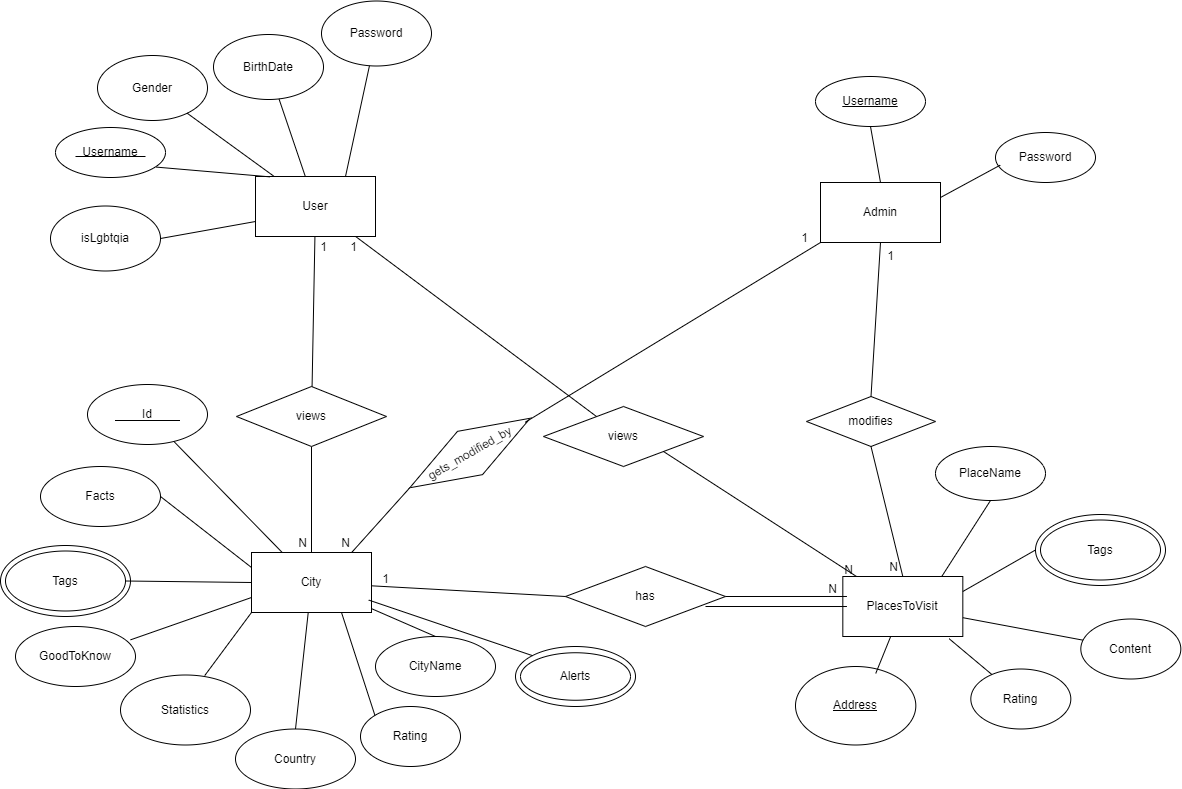

The diagram above was exported from draw.io. Its source (the exported page's mxGraphModel, read from the mxfile embedded in the PNG):
<mxGraphModel dx="2294" dy="1864" grid="1" gridSize="10" guides="1" tooltips="1" connect="1" arrows="1" fold="1" page="1" pageScale="1" pageWidth="850" pageHeight="1100" math="0" shadow="0">
  <root>
    <mxCell id="0" />
    <mxCell id="1" parent="0" />
    <mxCell id="OeDuvVevQ6rG5b9UCaKe-1" value="Admin" style="rounded=0;whiteSpace=wrap;html=1;" parent="1" vertex="1">
      <mxGeometry x="725" y="116" width="120" height="60" as="geometry" />
    </mxCell>
    <mxCell id="e2_m2RUC6HBuRlC8Uju9-6" value="" style="ellipse;whiteSpace=wrap;html=1;" parent="1" vertex="1">
      <mxGeometry x="-95" y="479" width="130" height="71" as="geometry" />
    </mxCell>
    <mxCell id="4DPRY7ijZjarKwTwYrxq-1" value="User" style="rounded=0;whiteSpace=wrap;html=1;" parent="1" vertex="1">
      <mxGeometry x="160" y="110" width="120" height="60" as="geometry" />
    </mxCell>
    <mxCell id="4DPRY7ijZjarKwTwYrxq-2" value="Username" style="ellipse;whiteSpace=wrap;html=1;" parent="1" vertex="1">
      <mxGeometry x="-40" y="61" width="110" height="50" as="geometry" />
    </mxCell>
    <mxCell id="e2_m2RUC6HBuRlC8Uju9-3" value="Tags" style="ellipse;whiteSpace=wrap;html=1;" parent="1" vertex="1">
      <mxGeometry x="-90" y="484.5" width="120" height="60" as="geometry" />
    </mxCell>
    <mxCell id="4DPRY7ijZjarKwTwYrxq-4" value="" style="endArrow=none;html=1;rounded=0;exitX=0.916;exitY=0.792;exitDx=0;exitDy=0;entryX=0.121;entryY=0.006;entryDx=0;entryDy=0;entryPerimeter=0;exitPerimeter=0;" parent="1" source="4DPRY7ijZjarKwTwYrxq-2" target="4DPRY7ijZjarKwTwYrxq-1" edge="1">
      <mxGeometry width="50" height="50" relative="1" as="geometry">
        <mxPoint x="160" y="70" as="sourcePoint" />
        <mxPoint x="210" y="20" as="targetPoint" />
      </mxGeometry>
    </mxCell>
    <mxCell id="4DPRY7ijZjarKwTwYrxq-7" value="City" style="rounded=0;whiteSpace=wrap;html=1;" parent="1" vertex="1">
      <mxGeometry x="156" y="486" width="120" height="60" as="geometry" />
    </mxCell>
    <mxCell id="4DPRY7ijZjarKwTwYrxq-8" value="PlacesToVisit" style="rounded=0;whiteSpace=wrap;html=1;" parent="1" vertex="1">
      <mxGeometry x="747.3199999999999" y="510" width="120" height="60" as="geometry" />
    </mxCell>
    <mxCell id="1V3bA0GdtH7-j0FFxvu7-1" value="Statistics" style="ellipse;whiteSpace=wrap;html=1;" parent="1" vertex="1">
      <mxGeometry x="25" y="608.5" width="130" height="70" as="geometry" />
    </mxCell>
    <mxCell id="1V3bA0GdtH7-j0FFxvu7-2" value="" style="endArrow=none;html=1;rounded=0;entryX=0;entryY=1;entryDx=0;entryDy=0;exitX=0.648;exitY=0.008;exitDx=0;exitDy=0;exitPerimeter=0;" parent="1" source="1V3bA0GdtH7-j0FFxvu7-1" target="4DPRY7ijZjarKwTwYrxq-7" edge="1">
      <mxGeometry width="50" height="50" relative="1" as="geometry">
        <mxPoint x="86" y="587" as="sourcePoint" />
        <mxPoint x="426" y="377" as="targetPoint" />
      </mxGeometry>
    </mxCell>
    <mxCell id="1V3bA0GdtH7-j0FFxvu7-3" value="Country" style="ellipse;whiteSpace=wrap;html=1;" parent="1" vertex="1">
      <mxGeometry x="140" y="662.5" width="120" height="60" as="geometry" />
    </mxCell>
    <mxCell id="1V3bA0GdtH7-j0FFxvu7-4" value="" style="endArrow=none;html=1;rounded=0;exitX=0.5;exitY=0;exitDx=0;exitDy=0;" parent="1" source="1V3bA0GdtH7-j0FFxvu7-3" target="4DPRY7ijZjarKwTwYrxq-7" edge="1">
      <mxGeometry width="50" height="50" relative="1" as="geometry">
        <mxPoint x="376" y="427" as="sourcePoint" />
        <mxPoint x="426" y="377" as="targetPoint" />
      </mxGeometry>
    </mxCell>
    <mxCell id="1V3bA0GdtH7-j0FFxvu7-5" value="&lt;u&gt;Address&lt;/u&gt;" style="ellipse;whiteSpace=wrap;html=1;" parent="1" vertex="1">
      <mxGeometry x="700" y="600" width="120.32" height="78.5" as="geometry" />
    </mxCell>
    <mxCell id="1V3bA0GdtH7-j0FFxvu7-6" value="CityName" style="ellipse;whiteSpace=wrap;html=1;" parent="1" vertex="1">
      <mxGeometry x="280" y="570" width="120" height="60" as="geometry" />
    </mxCell>
    <mxCell id="1V3bA0GdtH7-j0FFxvu7-8" value="" style="endArrow=none;html=1;rounded=0;exitX=0.5;exitY=0;exitDx=0;exitDy=0;" parent="1" source="1V3bA0GdtH7-j0FFxvu7-6" target="4DPRY7ijZjarKwTwYrxq-7" edge="1">
      <mxGeometry width="50" height="50" relative="1" as="geometry">
        <mxPoint x="366" y="467" as="sourcePoint" />
        <mxPoint x="232" y="477" as="targetPoint" />
      </mxGeometry>
    </mxCell>
    <mxCell id="9iL29DMv37vmXCxi2uII-4" value="Facts" style="ellipse;whiteSpace=wrap;html=1;" parent="1" vertex="1">
      <mxGeometry x="-55" y="400" width="120" height="60" as="geometry" />
    </mxCell>
    <mxCell id="9iL29DMv37vmXCxi2uII-6" value="Gender" style="ellipse;whiteSpace=wrap;html=1;" parent="1" vertex="1">
      <mxGeometry x="2" y="-11" width="110" height="65" as="geometry" />
    </mxCell>
    <mxCell id="9iL29DMv37vmXCxi2uII-8" value="BirthDate" style="ellipse;whiteSpace=wrap;html=1;" parent="1" vertex="1">
      <mxGeometry x="118" y="-32" width="110" height="65" as="geometry" />
    </mxCell>
    <mxCell id="4DPRY7ijZjarKwTwYrxq-21" value="Password" style="ellipse;whiteSpace=wrap;html=1;" parent="1" vertex="1">
      <mxGeometry x="226" y="-65.5" width="110" height="65" as="geometry" />
    </mxCell>
    <mxCell id="9iL29DMv37vmXCxi2uII-7" value="isLgbtqia" style="ellipse;whiteSpace=wrap;html=1;" parent="1" vertex="1">
      <mxGeometry x="-45" y="139.5" width="110" height="65" as="geometry" />
    </mxCell>
    <mxCell id="4DPRY7ijZjarKwTwYrxq-22" value="" style="endArrow=none;html=1;rounded=0;exitX=1;exitY=0.5;exitDx=0;exitDy=0;entryX=0;entryY=0.75;entryDx=0;entryDy=0;" parent="1" source="9iL29DMv37vmXCxi2uII-7" target="4DPRY7ijZjarKwTwYrxq-1" edge="1">
      <mxGeometry width="50" height="50" relative="1" as="geometry">
        <mxPoint x="60" y="155.5" as="sourcePoint" />
        <mxPoint x="160" y="189.5" as="targetPoint" />
      </mxGeometry>
    </mxCell>
    <mxCell id="4DPRY7ijZjarKwTwYrxq-23" value="" style="endArrow=none;html=1;rounded=0;" parent="1" source="9iL29DMv37vmXCxi2uII-6" target="4DPRY7ijZjarKwTwYrxq-1" edge="1">
      <mxGeometry width="50" height="50" relative="1" as="geometry">
        <mxPoint x="180" y="78.5" as="sourcePoint" />
        <mxPoint x="270" y="60.5" as="targetPoint" />
      </mxGeometry>
    </mxCell>
    <mxCell id="4DPRY7ijZjarKwTwYrxq-24" value="" style="endArrow=none;html=1;rounded=0;" parent="1" source="4DPRY7ijZjarKwTwYrxq-1" target="9iL29DMv37vmXCxi2uII-8" edge="1">
      <mxGeometry width="50" height="50" relative="1" as="geometry">
        <mxPoint x="190" y="63" as="sourcePoint" />
        <mxPoint x="280" y="45" as="targetPoint" />
      </mxGeometry>
    </mxCell>
    <mxCell id="4DPRY7ijZjarKwTwYrxq-25" value="" style="endArrow=none;html=1;rounded=0;exitX=0.75;exitY=0;exitDx=0;exitDy=0;" parent="1" source="4DPRY7ijZjarKwTwYrxq-1" target="4DPRY7ijZjarKwTwYrxq-21" edge="1">
      <mxGeometry width="50" height="50" relative="1" as="geometry">
        <mxPoint x="240" y="96.5" as="sourcePoint" />
        <mxPoint x="330" y="78.5" as="targetPoint" />
      </mxGeometry>
    </mxCell>
    <mxCell id="1V3bA0GdtH7-j0FFxvu7-12" value="" style="endArrow=none;html=1;rounded=0;entryX=1;entryY=0.5;entryDx=0;entryDy=0;exitX=0;exitY=0.25;exitDx=0;exitDy=0;" parent="1" source="4DPRY7ijZjarKwTwYrxq-7" target="9iL29DMv37vmXCxi2uII-4" edge="1">
      <mxGeometry width="50" height="50" relative="1" as="geometry">
        <mxPoint x="156" y="457" as="sourcePoint" />
        <mxPoint x="416" y="417" as="targetPoint" />
      </mxGeometry>
    </mxCell>
    <mxCell id="4DPRY7ijZjarKwTwYrxq-27" value="" style="endArrow=none;html=1;rounded=0;" parent="1" source="4DPRY7ijZjarKwTwYrxq-1" target="4DPRY7ijZjarKwTwYrxq-26" edge="1">
      <mxGeometry width="50" height="50" relative="1" as="geometry">
        <mxPoint x="290" y="150" as="sourcePoint" />
        <mxPoint x="400" y="150" as="targetPoint" />
      </mxGeometry>
    </mxCell>
    <mxCell id="4DPRY7ijZjarKwTwYrxq-28" value="" style="endArrow=none;html=1;rounded=0;" parent="1" source="4DPRY7ijZjarKwTwYrxq-26" target="4DPRY7ijZjarKwTwYrxq-7" edge="1">
      <mxGeometry width="50" height="50" relative="1" as="geometry">
        <mxPoint x="216" y="347" as="sourcePoint" />
        <mxPoint x="406" y="207" as="targetPoint" />
      </mxGeometry>
    </mxCell>
    <mxCell id="4DPRY7ijZjarKwTwYrxq-29" value="has" style="rhombus;whiteSpace=wrap;html=1;" parent="1" vertex="1">
      <mxGeometry x="470" y="500" width="160" height="60" as="geometry" />
    </mxCell>
    <mxCell id="4DPRY7ijZjarKwTwYrxq-30" value="" style="endArrow=none;html=1;rounded=0;entryX=0;entryY=0.5;entryDx=0;entryDy=0;" parent="1" source="4DPRY7ijZjarKwTwYrxq-7" target="4DPRY7ijZjarKwTwYrxq-29" edge="1">
      <mxGeometry width="50" height="50" relative="1" as="geometry">
        <mxPoint x="286" y="437" as="sourcePoint" />
        <mxPoint x="381" y="457" as="targetPoint" />
      </mxGeometry>
    </mxCell>
    <mxCell id="4DPRY7ijZjarKwTwYrxq-31" value="" style="endArrow=none;html=1;rounded=0;entryX=0.981;entryY=0.733;entryDx=0;entryDy=0;entryPerimeter=0;" parent="1" target="4DPRY7ijZjarKwTwYrxq-34" edge="1">
      <mxGeometry width="50" height="50" relative="1" as="geometry">
        <mxPoint x="630" y="530" as="sourcePoint" />
        <mxPoint x="747.3199999999999" y="535.5" as="targetPoint" />
      </mxGeometry>
    </mxCell>
    <mxCell id="4DPRY7ijZjarKwTwYrxq-32" value="" style="endArrow=none;html=1;rounded=0;entryX=0.981;entryY=1.067;entryDx=0;entryDy=0;entryPerimeter=0;" parent="1" target="4DPRY7ijZjarKwTwYrxq-34" edge="1">
      <mxGeometry width="50" height="50" relative="1" as="geometry">
        <mxPoint x="610" y="540" as="sourcePoint" />
        <mxPoint x="747.3199999999999" y="546.5" as="targetPoint" />
      </mxGeometry>
    </mxCell>
    <mxCell id="4DPRY7ijZjarKwTwYrxq-34" value="N" style="text;html=1;align=center;verticalAlign=middle;resizable=0;points=[];autosize=1;strokeColor=none;fillColor=none;" parent="1" vertex="1">
      <mxGeometry x="722" y="508" width="30" height="30" as="geometry" />
    </mxCell>
    <mxCell id="4DPRY7ijZjarKwTwYrxq-35" value="1" style="text;html=1;align=center;verticalAlign=middle;resizable=0;points=[];autosize=1;strokeColor=none;fillColor=none;" parent="1" vertex="1">
      <mxGeometry x="213" y="166" width="30" height="30" as="geometry" />
    </mxCell>
    <mxCell id="4DPRY7ijZjarKwTwYrxq-36" value="N" style="text;html=1;align=center;verticalAlign=middle;resizable=0;points=[];autosize=1;strokeColor=none;fillColor=none;" parent="1" vertex="1">
      <mxGeometry x="192" y="461.5" width="30" height="30" as="geometry" />
    </mxCell>
    <mxCell id="4DPRY7ijZjarKwTwYrxq-37" value="" style="endArrow=none;html=1;rounded=0;exitX=0.667;exitY=0.088;exitDx=0;exitDy=0;exitPerimeter=0;" parent="1" source="1V3bA0GdtH7-j0FFxvu7-5" target="4DPRY7ijZjarKwTwYrxq-8" edge="1">
      <mxGeometry width="50" height="50" relative="1" as="geometry">
        <mxPoint x="812" y="591" as="sourcePoint" />
        <mxPoint x="870.3199999999999" y="582.5" as="targetPoint" />
      </mxGeometry>
    </mxCell>
    <mxCell id="4DPRY7ijZjarKwTwYrxq-44" value="Rating" style="ellipse;whiteSpace=wrap;html=1;" parent="1" vertex="1">
      <mxGeometry x="875.3199999999999" y="602.5" width="100" height="60" as="geometry" />
    </mxCell>
    <mxCell id="4DPRY7ijZjarKwTwYrxq-45" value="" style="endArrow=none;html=1;rounded=0;entryX=0.886;entryY=1.037;entryDx=0;entryDy=0;entryPerimeter=0;" parent="1" source="4DPRY7ijZjarKwTwYrxq-44" target="4DPRY7ijZjarKwTwYrxq-8" edge="1">
      <mxGeometry width="50" height="50" relative="1" as="geometry">
        <mxPoint x="822.3199999999999" y="601.5" as="sourcePoint" />
        <mxPoint x="880.3199999999999" y="552.5" as="targetPoint" />
      </mxGeometry>
    </mxCell>
    <mxCell id="4DPRY7ijZjarKwTwYrxq-46" value="Content" style="ellipse;whiteSpace=wrap;html=1;" parent="1" vertex="1">
      <mxGeometry x="985.3199999999999" y="552.5" width="100" height="60" as="geometry" />
    </mxCell>
    <mxCell id="4DPRY7ijZjarKwTwYrxq-47" value="" style="endArrow=none;html=1;rounded=0;" parent="1" source="4DPRY7ijZjarKwTwYrxq-46" target="4DPRY7ijZjarKwTwYrxq-8" edge="1">
      <mxGeometry width="50" height="50" relative="1" as="geometry">
        <mxPoint x="908.3199999999999" y="622.5" as="sourcePoint" />
        <mxPoint x="915.3199999999999" y="552.5" as="targetPoint" />
      </mxGeometry>
    </mxCell>
    <mxCell id="e2_m2RUC6HBuRlC8Uju9-4" value="" style="endArrow=none;html=1;rounded=0;entryX=0;entryY=0.5;entryDx=0;entryDy=0;" parent="1" source="e2_m2RUC6HBuRlC8Uju9-3" target="4DPRY7ijZjarKwTwYrxq-7" edge="1">
      <mxGeometry width="50" height="50" relative="1" as="geometry">
        <mxPoint x="26" y="448" as="sourcePoint" />
        <mxPoint x="266" y="467" as="targetPoint" />
      </mxGeometry>
    </mxCell>
    <mxCell id="kClVbbWYcdjuKufAqapi-6" value="" style="endArrow=none;html=1;rounded=0;" parent="1" target="4DPRY7ijZjarKwTwYrxq-26" edge="1">
      <mxGeometry width="50" height="50" relative="1" as="geometry">
        <mxPoint x="216" y="347" as="sourcePoint" />
        <mxPoint x="216" y="486" as="targetPoint" />
      </mxGeometry>
    </mxCell>
    <mxCell id="4DPRY7ijZjarKwTwYrxq-26" value="views" style="rhombus;whiteSpace=wrap;html=1;" parent="1" vertex="1">
      <mxGeometry x="141" y="320" width="150" height="60" as="geometry" />
    </mxCell>
    <mxCell id="OeDuvVevQ6rG5b9UCaKe-14" value="gets_modified_by" style="rhombus;whiteSpace=wrap;html=1;rotation=-30;" parent="1" vertex="1">
      <mxGeometry x="305" y="361.5" width="139" height="50" as="geometry" />
    </mxCell>
    <mxCell id="OeDuvVevQ6rG5b9UCaKe-15" value="modifies" style="rhombus;whiteSpace=wrap;html=1;rotation=0;" parent="1" vertex="1">
      <mxGeometry x="711" y="330" width="129" height="50" as="geometry" />
    </mxCell>
    <mxCell id="e2_m2RUC6HBuRlC8Uju9-19" value="" style="endArrow=none;html=1;rounded=0;exitX=-0.315;exitY=0.802;exitDx=0;exitDy=0;entryX=0;entryY=0.5;entryDx=0;entryDy=0;exitPerimeter=0;" parent="1" target="OeDuvVevQ6rG5b9UCaKe-14" edge="1">
      <mxGeometry width="50" height="50" relative="1" as="geometry">
        <mxPoint x="256.5500000000002" y="485.5600000000004" as="sourcePoint" />
        <mxPoint x="490" y="320" as="targetPoint" />
      </mxGeometry>
    </mxCell>
    <mxCell id="OeDuvVevQ6rG5b9UCaKe-19" value="" style="endArrow=none;html=1;rounded=0;entryX=0.5;entryY=1;entryDx=0;entryDy=0;exitX=0.5;exitY=0;exitDx=0;exitDy=0;" parent="1" source="4DPRY7ijZjarKwTwYrxq-8" target="OeDuvVevQ6rG5b9UCaKe-15" edge="1">
      <mxGeometry width="50" height="50" relative="1" as="geometry">
        <mxPoint x="640" y="420" as="sourcePoint" />
        <mxPoint x="690" y="370" as="targetPoint" />
      </mxGeometry>
    </mxCell>
    <mxCell id="e2_m2RUC6HBuRlC8Uju9-20" value="N" style="text;html=1;align=center;verticalAlign=middle;resizable=0;points=[];autosize=1;strokeColor=none;fillColor=none;" parent="1" vertex="1">
      <mxGeometry x="235" y="461.5" width="30" height="30" as="geometry" />
    </mxCell>
    <mxCell id="e2_m2RUC6HBuRlC8Uju9-23" value="" style="endArrow=none;html=1;rounded=0;exitX=1;exitY=0.5;exitDx=0;exitDy=0;entryX=0;entryY=1;entryDx=0;entryDy=0;" parent="1" target="OeDuvVevQ6rG5b9UCaKe-1" edge="1">
      <mxGeometry width="50" height="50" relative="1" as="geometry">
        <mxPoint x="429.6887655630185" y="355.75" as="sourcePoint" />
        <mxPoint x="481" y="305" as="targetPoint" />
      </mxGeometry>
    </mxCell>
    <mxCell id="OeDuvVevQ6rG5b9UCaKe-18" value="" style="endArrow=none;html=1;rounded=0;entryX=0.5;entryY=1;entryDx=0;entryDy=0;exitX=0.5;exitY=0;exitDx=0;exitDy=0;" parent="1" source="OeDuvVevQ6rG5b9UCaKe-15" target="OeDuvVevQ6rG5b9UCaKe-1" edge="1">
      <mxGeometry width="50" height="50" relative="1" as="geometry">
        <mxPoint x="590" y="430" as="sourcePoint" />
        <mxPoint x="580" y="310" as="targetPoint" />
      </mxGeometry>
    </mxCell>
    <mxCell id="kClVbbWYcdjuKufAqapi-14" value="1" style="text;html=1;align=center;verticalAlign=middle;resizable=0;points=[];autosize=1;strokeColor=none;fillColor=none;" parent="1" vertex="1">
      <mxGeometry x="275" y="498" width="30" height="30" as="geometry" />
    </mxCell>
    <mxCell id="e2_m2RUC6HBuRlC8Uju9-28" value="1" style="text;html=1;align=center;verticalAlign=middle;resizable=0;points=[];autosize=1;strokeColor=none;fillColor=none;" parent="1" vertex="1">
      <mxGeometry x="694" y="157" width="30" height="30" as="geometry" />
    </mxCell>
    <mxCell id="e2_m2RUC6HBuRlC8Uju9-29" value="N" style="text;html=1;align=center;verticalAlign=middle;resizable=0;points=[];autosize=1;strokeColor=none;fillColor=none;" parent="1" vertex="1">
      <mxGeometry x="738" y="489" width="30" height="30" as="geometry" />
    </mxCell>
    <mxCell id="e2_m2RUC6HBuRlC8Uju9-33" value="" style="ellipse;whiteSpace=wrap;html=1;" parent="1" vertex="1">
      <mxGeometry x="940" y="448" width="130" height="71" as="geometry" />
    </mxCell>
    <mxCell id="e2_m2RUC6HBuRlC8Uju9-34" value="Tags" style="ellipse;whiteSpace=wrap;html=1;" parent="1" vertex="1">
      <mxGeometry x="945" y="453.5" width="120" height="60" as="geometry" />
    </mxCell>
    <mxCell id="e2_m2RUC6HBuRlC8Uju9-35" value="" style="endArrow=none;html=1;rounded=0;entryX=0;entryY=0.5;entryDx=0;entryDy=0;exitX=1;exitY=0.25;exitDx=0;exitDy=0;" parent="1" source="4DPRY7ijZjarKwTwYrxq-8" target="e2_m2RUC6HBuRlC8Uju9-33" edge="1">
      <mxGeometry width="50" height="50" relative="1" as="geometry">
        <mxPoint x="750" y="420" as="sourcePoint" />
        <mxPoint x="800" y="370" as="targetPoint" />
      </mxGeometry>
    </mxCell>
    <mxCell id="6DYvBHgYTZ9sutAOmjUT-1" value="views" style="rhombus;whiteSpace=wrap;html=1;" parent="1" vertex="1">
      <mxGeometry x="448" y="340" width="160" height="60" as="geometry" />
    </mxCell>
    <mxCell id="6DYvBHgYTZ9sutAOmjUT-2" value="" style="endArrow=none;html=1;rounded=0;" parent="1" source="4DPRY7ijZjarKwTwYrxq-1" edge="1">
      <mxGeometry width="50" height="50" relative="1" as="geometry">
        <mxPoint x="229" y="180" as="sourcePoint" />
        <mxPoint x="501" y="350" as="targetPoint" />
        <Array as="points" />
      </mxGeometry>
    </mxCell>
    <mxCell id="6DYvBHgYTZ9sutAOmjUT-4" value="" style="endArrow=none;html=1;rounded=0;exitX=1;exitY=1;exitDx=0;exitDy=0;" parent="1" source="6DYvBHgYTZ9sutAOmjUT-1" target="4DPRY7ijZjarKwTwYrxq-8" edge="1">
      <mxGeometry width="50" height="50" relative="1" as="geometry">
        <mxPoint x="564" y="515" as="sourcePoint" />
        <mxPoint x="805" y="695" as="targetPoint" />
      </mxGeometry>
    </mxCell>
    <mxCell id="6DYvBHgYTZ9sutAOmjUT-5" value="N" style="text;html=1;align=center;verticalAlign=middle;resizable=0;points=[];autosize=1;strokeColor=none;fillColor=none;" parent="1" vertex="1">
      <mxGeometry x="783" y="486" width="30" height="30" as="geometry" />
    </mxCell>
    <mxCell id="6DYvBHgYTZ9sutAOmjUT-7" value="1" style="text;html=1;align=center;verticalAlign=middle;resizable=0;points=[];autosize=1;strokeColor=none;fillColor=none;" parent="1" vertex="1">
      <mxGeometry x="243" y="166" width="30" height="30" as="geometry" />
    </mxCell>
    <mxCell id="xaPyY6dW51ZeimCy2u6M-1" value="" style="endArrow=none;html=1;rounded=0;" parent="1" edge="1">
      <mxGeometry width="50" height="50" relative="1" as="geometry">
        <mxPoint x="50" y="90" as="sourcePoint" />
        <mxPoint x="-20" y="90" as="targetPoint" />
      </mxGeometry>
    </mxCell>
    <mxCell id="1Dy1PY8rXrSaHdifieFV-1" value="Id" style="ellipse;whiteSpace=wrap;html=1;" parent="1" vertex="1">
      <mxGeometry x="-8" y="318" width="120" height="60" as="geometry" />
    </mxCell>
    <mxCell id="1Dy1PY8rXrSaHdifieFV-2" value="" style="endArrow=none;html=1;rounded=0;entryX=0.5;entryY=0;entryDx=0;entryDy=0;" parent="1" edge="1">
      <mxGeometry width="50" height="50" relative="1" as="geometry">
        <mxPoint x="19.5" y="354" as="sourcePoint" />
        <mxPoint x="84.5" y="354" as="targetPoint" />
      </mxGeometry>
    </mxCell>
    <mxCell id="1Dy1PY8rXrSaHdifieFV-3" value="" style="endArrow=none;html=1;rounded=0;" parent="1" source="4DPRY7ijZjarKwTwYrxq-7" target="1Dy1PY8rXrSaHdifieFV-1" edge="1">
      <mxGeometry width="50" height="50" relative="1" as="geometry">
        <mxPoint x="166" y="511" as="sourcePoint" />
        <mxPoint x="75" y="440" as="targetPoint" />
      </mxGeometry>
    </mxCell>
    <mxCell id="2-4vBjfGlwWwnggR8LeL-1" value="PlaceName" style="ellipse;whiteSpace=wrap;html=1;" parent="1" vertex="1">
      <mxGeometry x="840" y="380" width="110" height="54" as="geometry" />
    </mxCell>
    <mxCell id="2-4vBjfGlwWwnggR8LeL-2" value="" style="endArrow=none;html=1;rounded=0;exitX=0.828;exitY=-0.011;exitDx=0;exitDy=0;exitPerimeter=0;entryX=0.5;entryY=1;entryDx=0;entryDy=0;" parent="1" source="4DPRY7ijZjarKwTwYrxq-8" target="2-4vBjfGlwWwnggR8LeL-1" edge="1">
      <mxGeometry width="50" height="50" relative="1" as="geometry">
        <mxPoint x="750" y="570" as="sourcePoint" />
        <mxPoint x="800" y="520" as="targetPoint" />
      </mxGeometry>
    </mxCell>
    <mxCell id="aNEy50IuPK8pyBsy15Lq-7" value="1" style="text;html=1;align=center;verticalAlign=middle;resizable=0;points=[];autosize=1;strokeColor=none;fillColor=none;" parent="1" vertex="1">
      <mxGeometry x="780.3199999999999" y="175" width="30" height="30" as="geometry" />
    </mxCell>
    <mxCell id="aNEy50IuPK8pyBsy15Lq-9" value="GoodToKnow" style="ellipse;whiteSpace=wrap;html=1;" parent="1" vertex="1">
      <mxGeometry x="-80" y="560" width="120" height="60" as="geometry" />
    </mxCell>
    <mxCell id="aNEy50IuPK8pyBsy15Lq-10" value="" style="endArrow=none;html=1;rounded=0;exitX=0.959;exitY=0.222;exitDx=0;exitDy=0;exitPerimeter=0;entryX=0;entryY=0.75;entryDx=0;entryDy=0;" parent="1" source="aNEy50IuPK8pyBsy15Lq-9" target="4DPRY7ijZjarKwTwYrxq-7" edge="1">
      <mxGeometry width="50" height="50" relative="1" as="geometry">
        <mxPoint x="90" y="480" as="sourcePoint" />
        <mxPoint x="140" y="430" as="targetPoint" />
      </mxGeometry>
    </mxCell>
    <mxCell id="aNEy50IuPK8pyBsy15Lq-16" value="Rating" style="ellipse;whiteSpace=wrap;html=1;" parent="1" vertex="1">
      <mxGeometry x="264.99999999999994" y="640" width="100" height="60" as="geometry" />
    </mxCell>
    <mxCell id="aNEy50IuPK8pyBsy15Lq-18" value="" style="endArrow=none;html=1;rounded=0;exitX=0;exitY=0;exitDx=0;exitDy=0;entryX=0.75;entryY=1;entryDx=0;entryDy=0;" parent="1" source="aNEy50IuPK8pyBsy15Lq-16" target="4DPRY7ijZjarKwTwYrxq-7" edge="1">
      <mxGeometry width="50" height="50" relative="1" as="geometry">
        <mxPoint x="380" y="580" as="sourcePoint" />
        <mxPoint x="430" y="530" as="targetPoint" />
      </mxGeometry>
    </mxCell>
    <mxCell id="aNEy50IuPK8pyBsy15Lq-22" value="&lt;u&gt;Username&lt;/u&gt;" style="ellipse;whiteSpace=wrap;html=1;" parent="1" vertex="1">
      <mxGeometry x="720" y="10" width="110" height="50" as="geometry" />
    </mxCell>
    <mxCell id="aNEy50IuPK8pyBsy15Lq-26" value="" style="endArrow=none;html=1;rounded=0;entryX=0.5;entryY=1;entryDx=0;entryDy=0;exitX=0.5;exitY=0;exitDx=0;exitDy=0;" parent="1" source="OeDuvVevQ6rG5b9UCaKe-1" target="aNEy50IuPK8pyBsy15Lq-22" edge="1">
      <mxGeometry width="50" height="50" relative="1" as="geometry">
        <mxPoint x="380" y="230" as="sourcePoint" />
        <mxPoint x="430" y="180" as="targetPoint" />
      </mxGeometry>
    </mxCell>
    <mxCell id="3dOpHNnhDuI6-zxdvDVo-1" value="Password" style="ellipse;whiteSpace=wrap;html=1;" vertex="1" parent="1">
      <mxGeometry x="899.9999999999999" y="66" width="100" height="50" as="geometry" />
    </mxCell>
    <mxCell id="3dOpHNnhDuI6-zxdvDVo-3" value="" style="endArrow=none;html=1;rounded=0;entryX=0.047;entryY=0.653;entryDx=0;entryDy=0;entryPerimeter=0;exitX=1;exitY=0.25;exitDx=0;exitDy=0;" edge="1" parent="1" source="OeDuvVevQ6rG5b9UCaKe-1" target="3dOpHNnhDuI6-zxdvDVo-1">
      <mxGeometry width="50" height="50" relative="1" as="geometry">
        <mxPoint x="840" y="150" as="sourcePoint" />
        <mxPoint x="670" y="190" as="targetPoint" />
      </mxGeometry>
    </mxCell>
    <mxCell id="3dOpHNnhDuI6-zxdvDVo-4" value="" style="ellipse;whiteSpace=wrap;html=1;" vertex="1" parent="1">
      <mxGeometry x="420" y="580" width="120" height="60" as="geometry" />
    </mxCell>
    <mxCell id="3dOpHNnhDuI6-zxdvDVo-5" value="" style="endArrow=none;html=1;rounded=0;exitX=0;exitY=0;exitDx=0;exitDy=0;entryX=-0.058;entryY=1.186;entryDx=0;entryDy=0;entryPerimeter=0;" edge="1" parent="1" source="3dOpHNnhDuI6-zxdvDVo-4" target="kClVbbWYcdjuKufAqapi-14">
      <mxGeometry width="50" height="50" relative="1" as="geometry">
        <mxPoint x="450" y="440" as="sourcePoint" />
        <mxPoint x="500" y="390" as="targetPoint" />
      </mxGeometry>
    </mxCell>
    <mxCell id="3dOpHNnhDuI6-zxdvDVo-6" value="&lt;span style=&quot;background-color: initial;&quot;&gt;Alerts&lt;/span&gt;" style="ellipse;whiteSpace=wrap;html=1;" vertex="1" parent="1">
      <mxGeometry x="425" y="586.25" width="110" height="47.5" as="geometry" />
    </mxCell>
  </root>
</mxGraphModel>